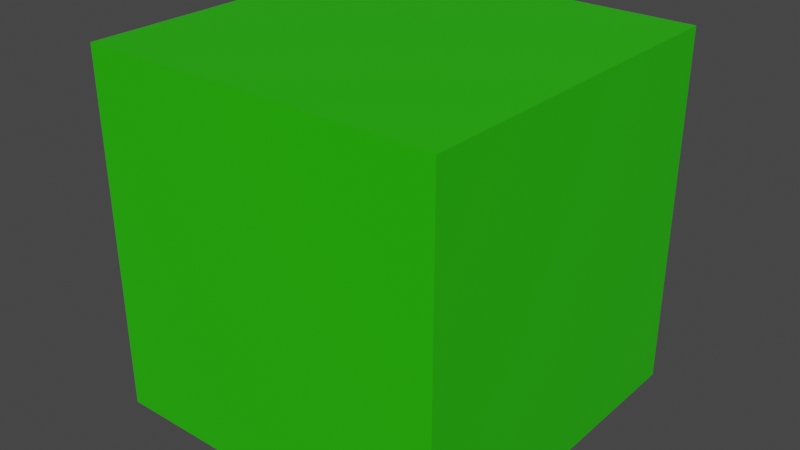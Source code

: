 # Source: crate.blend  (saved by Blender 3.0.42; exported with 4.5.12 LTS)
import bpy
from mathutils import Matrix  # noqa: F401  (used for matrix-valued properties, if any)

bpy.ops.wm.read_factory_settings(use_empty=True)
scene = bpy.context.scene
scene.name = 'Scene'

# ---- materials (node trees are filled in below, after node groups)
mat_material = bpy.data.materials.new('Material')
mat_material.alpha_threshold = 0.0
mat_material.use_transparent_shadow = False
mat_material.line_color = (0.0, 0.0, 0.0, 1.0)

# ---- material node trees
mat_material.use_nodes = True; mat_material.node_tree.nodes.clear()
_N = mat_material.node_tree.nodes; _L = mat_material.node_tree.links
n0 = _N.new('ShaderNodeOutputMaterial'); n0.name = 'Material Output'; n0.location = (300, 300)
n1 = _N.new('ShaderNodeBsdfPrincipled'); n1.name = 'Principled BSDF'; n1.location = (10, 300)
n1.distribution = 'GGX'
n1.subsurface_method = 'RANDOM_WALK_SKIN'
n1.inputs[0].default_value = (0.0216, 0.5277, 0.0, 1.0)
n1.inputs[2].default_value = 0.4
n1.inputs[3].default_value = 1.45
n1.inputs[27].default_value = (0.0, 0.0, 0.0, 1.0)
n1.inputs[28].default_value = 1.0
_L.new(n1.outputs[0], n0.inputs[0])
n0.is_active_output = True

# ---- world
world_world = bpy.data.worlds.new('World'); scene.world = world_world
world_world.use_nodes = True; world_world.node_tree.nodes.clear()
_N = world_world.node_tree.nodes; _L = world_world.node_tree.links
n0 = _N.new('ShaderNodeOutputWorld'); n0.name = 'World Output'; n0.location = (300, 300)
n1 = _N.new('ShaderNodeBackground'); n1.name = 'Background'; n1.location = (10, 300)
n1.inputs[0].default_value = (0.05088, 0.05088, 0.05088, 1.0)
_L.new(n1.outputs[0], n0.inputs[0])
n0.is_active_output = True
world_world.color = (0.05088, 0.05088, 0.05088)
world_world.use_sun_shadow = False
world_world.sun_shadow_jitter_overblur = 0.0

# ---- meshes
me_cube = bpy.data.meshes.new('Cube')
me_cube.from_pydata([(1.0, 1.0, 1.0), (1.0, 1.0, -1.0), (1.0, -1.0, 1.0), (1.0, -1.0, -1.0), (-1.0, 1.0, 1.0), (-1.0, 1.0, -1.0), (-1.0, -1.0, 1.0), (-1.0, -1.0, -1.0)], [], [(0, 4, 6, 2), (3, 2, 6, 7), (7, 6, 4, 5), (5, 1, 3, 7), (1, 0, 2, 3), (5, 4, 0, 1)])
_uv = me_cube.uv_layers.new(name='UVMap')
_uv.uv.foreach_set('vector', [0.625, 0.5, 0.875, 0.5, 0.875, 0.75, 0.625, 0.75, 0.375, 0.75, 0.625, 0.75, 0.625, 1.0, 0.375, 1.0, 0.375, 0.0, 0.625, 0.0, 0.625, 0.25, 0.375, 0.25, 0.125, 0.5, 0.375, 0.5, 0.375, 0.75, 0.125, 0.75, 0.375, 0.5, 0.625, 0.5, 0.625, 0.75, 0.375, 0.75, 0.375, 0.25, 0.625, 0.25, 0.625, 0.5, 0.375, 0.5])
me_cube.materials.append(mat_material)
me_cube.use_remesh_preserve_volume = False
me_cube.use_remesh_preserve_attributes = False
me_cube.use_mirror_vertex_groups = False
me_cube.update()

# ---- objects
ob_cube = bpy.data.objects.new('Cube', me_cube)

# ---- transforms, parenting, visibility, modifiers, constraints
ob_cube.location = (0.0, 0.0, 0.0)
ob_cube.lock_rotations_4d = False
ob_cube.empty_display_type = 'ARROWS'
ob_cube.lineart.crease_threshold = 0.0

# ---- collection membership
scene.collection.objects.link(ob_cube)

# ---- scene / render settings (as saved in the file)
scene.frame_start = 1; scene.frame_end = 250; scene.frame_set(1)
scene.render.engine = 'BLENDER_EEVEE_NEXT'
scene.cycles.sampling_pattern = 'TABULATED_SOBOL'
scene.cycles.use_light_tree = False
scene.view_settings.view_transform = 'Filmic'
bpy.context.view_layer.update()

# ---- added for rendering (the .blend has no active camera and no usable light): camera, sun
cam_auto = bpy.data.cameras.new('AutoCamera')
cam_auto.lens = 50.0
cam_auto.sensor_width = 36.0
cam_auto.clip_end = 1000.0
ob_auto_camera = bpy.data.objects.new('AutoCamera', cam_auto)
scene.collection.objects.link(ob_auto_camera)
ob_auto_camera.location = (3.20507, -3.84609, 2.56406)
ob_auto_camera.rotation_euler = (1.09748, -7.21219e-08, 0.694738)
scene.camera = ob_auto_camera
light_auto_sun = bpy.data.lights.new('AutoSun', 'SUN')
light_auto_sun.energy = 3.0
light_auto_sun.angle = 0.0523599
ob_auto_sun = bpy.data.objects.new('AutoSun', light_auto_sun)
scene.collection.objects.link(ob_auto_sun)
ob_auto_sun.rotation_euler = (0.872665, 0.174533, 0.523599)
bpy.context.view_layer.update()
